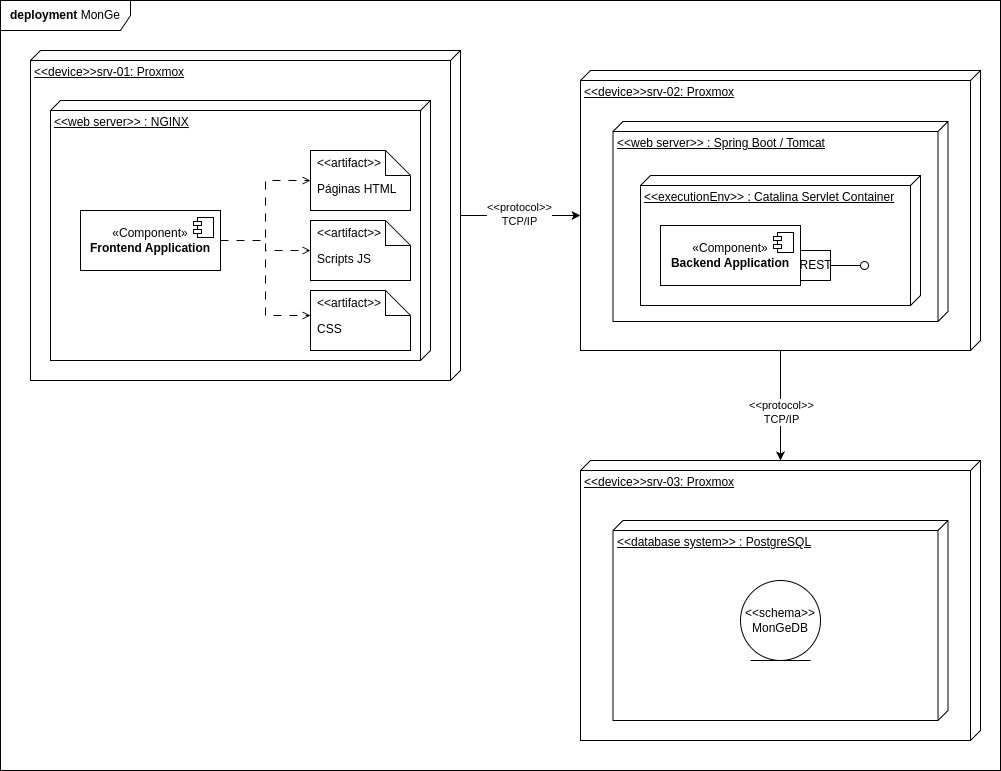

The diagram above was exported from draw.io. Its source (the exported page's mxGraphModel, read from the mxfile embedded in the PNG):
<mxGraphModel dx="2000" dy="843" grid="1" gridSize="10" guides="1" tooltips="1" connect="1" arrows="1" fold="1" page="1" pageScale="1" pageWidth="850" pageHeight="1100" math="0" shadow="0">
  <root>
    <mxCell id="0" />
    <mxCell id="1" parent="0" />
    <mxCell id="LTkT88SjbKarFFaRrxIB-1" value="&lt;b&gt;deployment&lt;/b&gt; MonGe" style="shape=umlFrame;whiteSpace=wrap;html=1;pointerEvents=0;width=130;height=30;" vertex="1" parent="1">
      <mxGeometry x="70" y="130" width="1000" height="770" as="geometry" />
    </mxCell>
    <mxCell id="LTkT88SjbKarFFaRrxIB-2" value="&amp;lt;&amp;lt;device&amp;gt;&amp;gt;srv-01: Proxmox" style="verticalAlign=top;align=left;spacingTop=8;spacingLeft=2;spacingRight=12;shape=cube;size=10;direction=south;fontStyle=4;html=1;whiteSpace=wrap;" vertex="1" parent="1">
      <mxGeometry x="100" y="180" width="430" height="330" as="geometry" />
    </mxCell>
    <mxCell id="LTkT88SjbKarFFaRrxIB-3" value="&amp;lt;&amp;lt;web server&amp;gt;&amp;gt; : NGINX" style="verticalAlign=top;align=left;spacingTop=8;spacingLeft=2;spacingRight=12;shape=cube;size=10;direction=south;fontStyle=4;html=1;whiteSpace=wrap;" vertex="1" parent="1">
      <mxGeometry x="120" y="230" width="380" height="260" as="geometry" />
    </mxCell>
    <mxCell id="LTkT88SjbKarFFaRrxIB-13" style="edgeStyle=orthogonalEdgeStyle;rounded=0;orthogonalLoop=1;jettySize=auto;html=1;dashed=1;dashPattern=8 8;endArrow=open;endFill=0;" edge="1" parent="1" source="LTkT88SjbKarFFaRrxIB-5" target="LTkT88SjbKarFFaRrxIB-10">
      <mxGeometry relative="1" as="geometry" />
    </mxCell>
    <mxCell id="LTkT88SjbKarFFaRrxIB-20" style="edgeStyle=orthogonalEdgeStyle;rounded=0;orthogonalLoop=1;jettySize=auto;html=1;entryX=0;entryY=1;entryDx=0;entryDy=0;dashed=1;dashPattern=8 8;endArrow=open;endFill=0;" edge="1" parent="1" source="LTkT88SjbKarFFaRrxIB-5" target="LTkT88SjbKarFFaRrxIB-17">
      <mxGeometry relative="1" as="geometry">
        <Array as="points">
          <mxPoint x="335" y="370" />
          <mxPoint x="335" y="445" />
        </Array>
      </mxGeometry>
    </mxCell>
    <mxCell id="LTkT88SjbKarFFaRrxIB-5" value="«Component»&lt;br&gt;&lt;b&gt;Frontend Application&lt;/b&gt;" style="html=1;dropTarget=0;whiteSpace=wrap;" vertex="1" parent="1">
      <mxGeometry x="150" y="340" width="140" height="60" as="geometry" />
    </mxCell>
    <mxCell id="LTkT88SjbKarFFaRrxIB-6" value="" style="shape=module;jettyWidth=8;jettyHeight=4;" vertex="1" parent="LTkT88SjbKarFFaRrxIB-5">
      <mxGeometry x="1" width="20" height="20" relative="1" as="geometry">
        <mxPoint x="-27" y="7" as="offset" />
      </mxGeometry>
    </mxCell>
    <mxCell id="LTkT88SjbKarFFaRrxIB-10" value="Páginas HTML" style="shape=note2;boundedLbl=1;whiteSpace=wrap;html=1;size=25;verticalAlign=top;align=left;spacingLeft=5;whiteSpace=wrap;" vertex="1" parent="1">
      <mxGeometry x="380" y="280" width="100" height="60" as="geometry" />
    </mxCell>
    <mxCell id="LTkT88SjbKarFFaRrxIB-11" value="&amp;lt;&amp;lt;artifact&amp;gt;&amp;gt;" style="resizeWidth=1;part=1;html=1;strokeColor=none;fillColor=none;align=left;spacingLeft=5;whiteSpace=wrap;" vertex="1" parent="LTkT88SjbKarFFaRrxIB-10">
      <mxGeometry width="100" height="25" relative="1" as="geometry" />
    </mxCell>
    <mxCell id="LTkT88SjbKarFFaRrxIB-14" value="Scripts JS" style="shape=note2;boundedLbl=1;whiteSpace=wrap;html=1;size=25;verticalAlign=top;align=left;spacingLeft=5;whiteSpace=wrap;" vertex="1" parent="1">
      <mxGeometry x="380" y="350" width="100" height="60" as="geometry" />
    </mxCell>
    <mxCell id="LTkT88SjbKarFFaRrxIB-15" value="&amp;lt;&amp;lt;artifact&amp;gt;&amp;gt;" style="resizeWidth=1;part=1;html=1;strokeColor=none;fillColor=none;align=left;spacingLeft=5;whiteSpace=wrap;" vertex="1" parent="LTkT88SjbKarFFaRrxIB-14">
      <mxGeometry width="100" height="25" relative="1" as="geometry" />
    </mxCell>
    <mxCell id="LTkT88SjbKarFFaRrxIB-16" value="CSS" style="shape=note2;boundedLbl=1;whiteSpace=wrap;html=1;size=25;verticalAlign=top;align=left;spacingLeft=5;whiteSpace=wrap;" vertex="1" parent="1">
      <mxGeometry x="380" y="420" width="100" height="60" as="geometry" />
    </mxCell>
    <mxCell id="LTkT88SjbKarFFaRrxIB-17" value="&amp;lt;&amp;lt;artifact&amp;gt;&amp;gt;" style="resizeWidth=1;part=1;html=1;strokeColor=none;fillColor=none;align=left;spacingLeft=5;whiteSpace=wrap;" vertex="1" parent="LTkT88SjbKarFFaRrxIB-16">
      <mxGeometry width="100" height="25" relative="1" as="geometry" />
    </mxCell>
    <mxCell id="LTkT88SjbKarFFaRrxIB-19" style="edgeStyle=orthogonalEdgeStyle;rounded=0;orthogonalLoop=1;jettySize=auto;html=1;entryX=0;entryY=0.5;entryDx=0;entryDy=0;entryPerimeter=0;dashed=1;dashPattern=8 8;endArrow=open;endFill=0;" edge="1" parent="1" source="LTkT88SjbKarFFaRrxIB-5" target="LTkT88SjbKarFFaRrxIB-14">
      <mxGeometry relative="1" as="geometry" />
    </mxCell>
    <mxCell id="LTkT88SjbKarFFaRrxIB-39" style="edgeStyle=orthogonalEdgeStyle;rounded=0;orthogonalLoop=1;jettySize=auto;html=1;" edge="1" parent="1" source="LTkT88SjbKarFFaRrxIB-21" target="LTkT88SjbKarFFaRrxIB-33">
      <mxGeometry relative="1" as="geometry" />
    </mxCell>
    <mxCell id="LTkT88SjbKarFFaRrxIB-40" value="&amp;lt;&amp;lt;protocol&amp;gt;&amp;gt;&lt;div&gt;TCP/IP&lt;/div&gt;" style="edgeLabel;html=1;align=center;verticalAlign=middle;resizable=0;points=[];" vertex="1" connectable="0" parent="LTkT88SjbKarFFaRrxIB-39">
      <mxGeometry x="0.1091" relative="1" as="geometry">
        <mxPoint as="offset" />
      </mxGeometry>
    </mxCell>
    <mxCell id="LTkT88SjbKarFFaRrxIB-21" value="&amp;lt;&amp;lt;device&amp;gt;&amp;gt;srv-02: Proxmox" style="verticalAlign=top;align=left;spacingTop=8;spacingLeft=2;spacingRight=12;shape=cube;size=10;direction=south;fontStyle=4;html=1;whiteSpace=wrap;" vertex="1" parent="1">
      <mxGeometry x="650" y="200" width="400" height="280" as="geometry" />
    </mxCell>
    <mxCell id="LTkT88SjbKarFFaRrxIB-23" value="&amp;lt;&amp;lt;web server&amp;gt;&amp;gt; : Spring Boot / Tomcat" style="verticalAlign=top;align=left;spacingTop=8;spacingLeft=2;spacingRight=12;shape=cube;size=10;direction=south;fontStyle=4;html=1;whiteSpace=wrap;" vertex="1" parent="1">
      <mxGeometry x="682.5" y="251" width="335" height="200" as="geometry" />
    </mxCell>
    <mxCell id="LTkT88SjbKarFFaRrxIB-25" style="edgeStyle=orthogonalEdgeStyle;rounded=0;orthogonalLoop=1;jettySize=auto;html=1;entryX=0;entryY=0;entryDx=145;entryDy=400;entryPerimeter=0;" edge="1" parent="1" source="LTkT88SjbKarFFaRrxIB-2" target="LTkT88SjbKarFFaRrxIB-21">
      <mxGeometry relative="1" as="geometry" />
    </mxCell>
    <mxCell id="LTkT88SjbKarFFaRrxIB-26" value="&amp;lt;&amp;lt;protocol&amp;gt;&amp;gt;&lt;div&gt;TCP/IP&lt;/div&gt;" style="edgeLabel;html=1;align=center;verticalAlign=middle;resizable=0;points=[];" vertex="1" connectable="0" parent="LTkT88SjbKarFFaRrxIB-25">
      <mxGeometry x="-0.0375" y="2" relative="1" as="geometry">
        <mxPoint as="offset" />
      </mxGeometry>
    </mxCell>
    <mxCell id="LTkT88SjbKarFFaRrxIB-27" value="&amp;lt;&amp;lt;executionEnv&amp;gt;&amp;gt; : Catalina Servlet Container" style="verticalAlign=top;align=left;spacingTop=8;spacingLeft=2;spacingRight=12;shape=cube;size=10;direction=south;fontStyle=4;html=1;whiteSpace=wrap;" vertex="1" parent="1">
      <mxGeometry x="710" y="305" width="280" height="130" as="geometry" />
    </mxCell>
    <mxCell id="LTkT88SjbKarFFaRrxIB-28" value="«Component»&lt;br&gt;&lt;b&gt;Backend Application&lt;/b&gt;" style="html=1;dropTarget=0;whiteSpace=wrap;" vertex="1" parent="1">
      <mxGeometry x="730" y="355" width="140" height="60" as="geometry" />
    </mxCell>
    <mxCell id="LTkT88SjbKarFFaRrxIB-29" value="" style="shape=module;jettyWidth=8;jettyHeight=4;" vertex="1" parent="LTkT88SjbKarFFaRrxIB-28">
      <mxGeometry x="1" width="20" height="20" relative="1" as="geometry">
        <mxPoint x="-27" y="7" as="offset" />
      </mxGeometry>
    </mxCell>
    <mxCell id="LTkT88SjbKarFFaRrxIB-30" value="REST" style="html=1;rounded=0;" vertex="1" parent="1">
      <mxGeometry x="870" y="380" width="30" height="30" as="geometry" />
    </mxCell>
    <mxCell id="LTkT88SjbKarFFaRrxIB-31" value="" style="endArrow=none;html=1;rounded=0;align=center;verticalAlign=top;endFill=0;labelBackgroundColor=none;endSize=2;" edge="1" source="LTkT88SjbKarFFaRrxIB-30" target="LTkT88SjbKarFFaRrxIB-32" parent="1">
      <mxGeometry relative="1" as="geometry" />
    </mxCell>
    <mxCell id="LTkT88SjbKarFFaRrxIB-32" value="" style="ellipse;html=1;fontSize=11;align=center;fillColor=none;points=[];aspect=fixed;resizable=0;verticalAlign=bottom;labelPosition=center;verticalLabelPosition=top;flipH=1;" vertex="1" parent="1">
      <mxGeometry x="930" y="391" width="8" height="8" as="geometry" />
    </mxCell>
    <mxCell id="LTkT88SjbKarFFaRrxIB-33" value="&amp;lt;&amp;lt;device&amp;gt;&amp;gt;srv-03: Proxmox" style="verticalAlign=top;align=left;spacingTop=8;spacingLeft=2;spacingRight=12;shape=cube;size=10;direction=south;fontStyle=4;html=1;whiteSpace=wrap;" vertex="1" parent="1">
      <mxGeometry x="650" y="590" width="400" height="280" as="geometry" />
    </mxCell>
    <mxCell id="LTkT88SjbKarFFaRrxIB-34" value="&amp;lt;&amp;lt;database system&amp;gt;&amp;gt; : PostgreSQL" style="verticalAlign=top;align=left;spacingTop=8;spacingLeft=2;spacingRight=12;shape=cube;size=10;direction=south;fontStyle=4;html=1;whiteSpace=wrap;" vertex="1" parent="1">
      <mxGeometry x="682.5" y="650" width="335" height="200" as="geometry" />
    </mxCell>
    <mxCell id="LTkT88SjbKarFFaRrxIB-37" value="&amp;lt;&amp;lt;schema&amp;gt;&amp;gt;&lt;div&gt;MonGeDB&lt;/div&gt;" style="ellipse;shape=umlEntity;whiteSpace=wrap;html=1;" vertex="1" parent="1">
      <mxGeometry x="810" y="710" width="80" height="80" as="geometry" />
    </mxCell>
  </root>
</mxGraphModel>